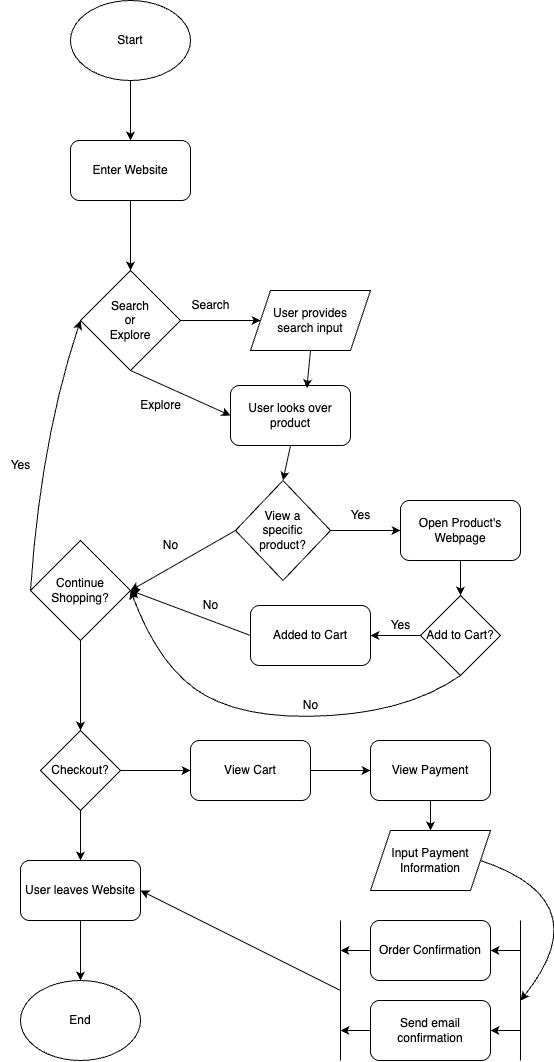

The diagram above was exported from draw.io. Its source (the exported page's mxGraphModel, read from the mxfile embedded in the PNG):
<mxGraphModel dx="1740" dy="983" grid="1" gridSize="10" guides="1" tooltips="1" connect="1" arrows="1" fold="1" page="1" pageScale="1" pageWidth="850" pageHeight="1100" math="0" shadow="0">
  <root>
    <mxCell id="0" />
    <mxCell id="1" parent="0" />
    <mxCell id="6" style="edgeStyle=none;html=1;exitX=0.5;exitY=1;exitDx=0;exitDy=0;" edge="1" parent="1" source="2" target="4">
      <mxGeometry relative="1" as="geometry" />
    </mxCell>
    <mxCell id="2" value="Start" style="ellipse;whiteSpace=wrap;html=1;" vertex="1" parent="1">
      <mxGeometry x="240" width="120" height="80" as="geometry" />
    </mxCell>
    <mxCell id="9" style="edgeStyle=none;html=1;exitX=1;exitY=0.5;exitDx=0;exitDy=0;" edge="1" parent="1" source="3">
      <mxGeometry relative="1" as="geometry">
        <mxPoint x="430" y="320" as="targetPoint" />
      </mxGeometry>
    </mxCell>
    <mxCell id="32" style="edgeStyle=none;html=1;exitX=0.5;exitY=1;exitDx=0;exitDy=0;entryX=0;entryY=0.5;entryDx=0;entryDy=0;" edge="1" parent="1" source="3" target="11">
      <mxGeometry relative="1" as="geometry" />
    </mxCell>
    <mxCell id="3" value="Search&lt;div&gt;or&lt;/div&gt;&lt;div&gt;Explore&lt;/div&gt;" style="rhombus;whiteSpace=wrap;html=1;" vertex="1" parent="1">
      <mxGeometry x="250" y="270" width="100" height="100" as="geometry" />
    </mxCell>
    <mxCell id="7" style="edgeStyle=none;html=1;exitX=0.5;exitY=1;exitDx=0;exitDy=0;entryX=0.5;entryY=0;entryDx=0;entryDy=0;" edge="1" parent="1" source="4" target="3">
      <mxGeometry relative="1" as="geometry" />
    </mxCell>
    <mxCell id="4" value="Enter Website" style="rounded=1;whiteSpace=wrap;html=1;" vertex="1" parent="1">
      <mxGeometry x="240" y="140" width="120" height="60" as="geometry" />
    </mxCell>
    <mxCell id="8" value="User provides&lt;div&gt;search input&lt;/div&gt;" style="shape=parallelogram;perimeter=parallelogramPerimeter;whiteSpace=wrap;html=1;fixedSize=1;" vertex="1" parent="1">
      <mxGeometry x="420" y="290" width="120" height="60" as="geometry" />
    </mxCell>
    <mxCell id="10" value="Search" style="text;html=1;align=center;verticalAlign=middle;resizable=0;points=[];autosize=1;strokeColor=none;fillColor=none;" vertex="1" parent="1">
      <mxGeometry x="350" y="290" width="60" height="30" as="geometry" />
    </mxCell>
    <mxCell id="20" style="edgeStyle=none;html=1;exitX=0.5;exitY=1;exitDx=0;exitDy=0;entryX=0.5;entryY=0;entryDx=0;entryDy=0;" edge="1" parent="1" source="11" target="17">
      <mxGeometry relative="1" as="geometry" />
    </mxCell>
    <mxCell id="11" value="User looks over product" style="rounded=1;whiteSpace=wrap;html=1;" vertex="1" parent="1">
      <mxGeometry x="400" y="385" width="120" height="60" as="geometry" />
    </mxCell>
    <mxCell id="15" value="Explore" style="text;html=1;align=center;verticalAlign=middle;resizable=0;points=[];autosize=1;strokeColor=none;fillColor=none;" vertex="1" parent="1">
      <mxGeometry x="300" y="390" width="60" height="30" as="geometry" />
    </mxCell>
    <mxCell id="23" style="edgeStyle=none;html=1;exitX=0;exitY=0.5;exitDx=0;exitDy=0;" edge="1" parent="1" source="17" target="22">
      <mxGeometry relative="1" as="geometry" />
    </mxCell>
    <mxCell id="37" style="edgeStyle=none;html=1;exitX=0;exitY=0.5;exitDx=0;exitDy=0;" edge="1" parent="1" source="17">
      <mxGeometry relative="1" as="geometry">
        <mxPoint x="300" y="590" as="targetPoint" />
      </mxGeometry>
    </mxCell>
    <mxCell id="17" value="View a&lt;div&gt;&amp;nbsp;specific&amp;nbsp;&lt;/div&gt;&lt;div&gt;product?&lt;/div&gt;" style="rhombus;whiteSpace=wrap;html=1;" vertex="1" parent="1">
      <mxGeometry x="405" y="480" width="95" height="100" as="geometry" />
    </mxCell>
    <mxCell id="28" style="edgeStyle=none;html=1;exitX=0.5;exitY=1;exitDx=0;exitDy=0;" edge="1" parent="1" source="22" target="25">
      <mxGeometry relative="1" as="geometry" />
    </mxCell>
    <mxCell id="22" value="Open Product's Webpage" style="rounded=1;whiteSpace=wrap;html=1;" vertex="1" parent="1">
      <mxGeometry x="570" y="500" width="120" height="60" as="geometry" />
    </mxCell>
    <mxCell id="24" value="Yes" style="text;html=1;align=center;verticalAlign=middle;resizable=0;points=[];autosize=1;strokeColor=none;fillColor=none;" vertex="1" parent="1">
      <mxGeometry x="510" y="500" width="40" height="30" as="geometry" />
    </mxCell>
    <mxCell id="27" style="edgeStyle=none;html=1;exitX=0;exitY=0.5;exitDx=0;exitDy=0;" edge="1" parent="1" source="25" target="26">
      <mxGeometry relative="1" as="geometry" />
    </mxCell>
    <mxCell id="25" value="Add to Cart?" style="rhombus;whiteSpace=wrap;html=1;" vertex="1" parent="1">
      <mxGeometry x="590" y="595" width="80" height="80" as="geometry" />
    </mxCell>
    <mxCell id="36" style="edgeStyle=none;html=1;exitX=0;exitY=0.5;exitDx=0;exitDy=0;entryX=1;entryY=0.5;entryDx=0;entryDy=0;" edge="1" parent="1" source="26" target="34">
      <mxGeometry relative="1" as="geometry" />
    </mxCell>
    <mxCell id="26" value="Added to Cart" style="rounded=1;whiteSpace=wrap;html=1;" vertex="1" parent="1">
      <mxGeometry x="420" y="605" width="120" height="60" as="geometry" />
    </mxCell>
    <mxCell id="29" value="Yes" style="text;html=1;align=center;verticalAlign=middle;resizable=0;points=[];autosize=1;strokeColor=none;fillColor=none;" vertex="1" parent="1">
      <mxGeometry x="550" y="610" width="40" height="30" as="geometry" />
    </mxCell>
    <mxCell id="33" style="edgeStyle=none;html=1;exitX=0.5;exitY=1;exitDx=0;exitDy=0;entryX=0.636;entryY=0.045;entryDx=0;entryDy=0;entryPerimeter=0;" edge="1" parent="1" source="8" target="11">
      <mxGeometry relative="1" as="geometry" />
    </mxCell>
    <mxCell id="44" style="edgeStyle=none;html=1;exitX=0.5;exitY=1;exitDx=0;exitDy=0;" edge="1" parent="1" source="34" target="43">
      <mxGeometry relative="1" as="geometry" />
    </mxCell>
    <mxCell id="34" value="Continue Shopping?" style="rhombus;whiteSpace=wrap;html=1;" vertex="1" parent="1">
      <mxGeometry x="200" y="540" width="100" height="100" as="geometry" />
    </mxCell>
    <mxCell id="35" value="" style="curved=1;endArrow=classic;html=1;exitX=0.5;exitY=1;exitDx=0;exitDy=0;entryX=1;entryY=0.5;entryDx=0;entryDy=0;" edge="1" parent="1" source="25" target="34">
      <mxGeometry width="50" height="50" relative="1" as="geometry">
        <mxPoint x="410" y="580" as="sourcePoint" />
        <mxPoint x="460" y="530" as="targetPoint" />
        <Array as="points">
          <mxPoint x="580" y="710" />
          <mxPoint x="420" y="720" />
          <mxPoint x="330" y="670" />
        </Array>
      </mxGeometry>
    </mxCell>
    <mxCell id="38" value="No" style="text;html=1;align=center;verticalAlign=middle;resizable=0;points=[];autosize=1;strokeColor=none;fillColor=none;" vertex="1" parent="1">
      <mxGeometry x="320" y="530" width="40" height="30" as="geometry" />
    </mxCell>
    <mxCell id="39" value="No" style="text;html=1;align=center;verticalAlign=middle;resizable=0;points=[];autosize=1;strokeColor=none;fillColor=none;" vertex="1" parent="1">
      <mxGeometry x="360" y="590" width="40" height="30" as="geometry" />
    </mxCell>
    <mxCell id="40" value="No" style="text;html=1;align=center;verticalAlign=middle;resizable=0;points=[];autosize=1;strokeColor=none;fillColor=none;" vertex="1" parent="1">
      <mxGeometry x="460" y="690" width="40" height="30" as="geometry" />
    </mxCell>
    <mxCell id="41" value="" style="curved=1;endArrow=classic;html=1;entryX=0;entryY=0.5;entryDx=0;entryDy=0;exitX=0;exitY=0.5;exitDx=0;exitDy=0;" edge="1" parent="1" source="34" target="3">
      <mxGeometry width="50" height="50" relative="1" as="geometry">
        <mxPoint x="410" y="410" as="sourcePoint" />
        <mxPoint x="460" y="360" as="targetPoint" />
        <Array as="points">
          <mxPoint x="210" y="440" />
        </Array>
      </mxGeometry>
    </mxCell>
    <mxCell id="42" value="Yes" style="text;html=1;align=center;verticalAlign=middle;resizable=0;points=[];autosize=1;strokeColor=none;fillColor=none;" vertex="1" parent="1">
      <mxGeometry x="170" y="450" width="40" height="30" as="geometry" />
    </mxCell>
    <mxCell id="48" style="edgeStyle=none;html=1;exitX=0.5;exitY=1;exitDx=0;exitDy=0;entryX=0.5;entryY=0;entryDx=0;entryDy=0;" edge="1" parent="1" source="43" target="47">
      <mxGeometry relative="1" as="geometry" />
    </mxCell>
    <mxCell id="52" style="edgeStyle=none;html=1;exitX=1;exitY=0.5;exitDx=0;exitDy=0;entryX=0;entryY=0.5;entryDx=0;entryDy=0;" edge="1" parent="1" source="43" target="51">
      <mxGeometry relative="1" as="geometry" />
    </mxCell>
    <mxCell id="43" value="Checkout?" style="rhombus;whiteSpace=wrap;html=1;" vertex="1" parent="1">
      <mxGeometry x="210" y="730" width="80" height="80" as="geometry" />
    </mxCell>
    <mxCell id="50" style="edgeStyle=none;html=1;exitX=0.5;exitY=1;exitDx=0;exitDy=0;entryX=0.5;entryY=0;entryDx=0;entryDy=0;" edge="1" parent="1" source="47" target="49">
      <mxGeometry relative="1" as="geometry" />
    </mxCell>
    <mxCell id="47" value="User leaves Website" style="rounded=1;whiteSpace=wrap;html=1;" vertex="1" parent="1">
      <mxGeometry x="190" y="860" width="120" height="60" as="geometry" />
    </mxCell>
    <mxCell id="49" value="End" style="ellipse;whiteSpace=wrap;html=1;" vertex="1" parent="1">
      <mxGeometry x="190" y="980" width="120" height="80" as="geometry" />
    </mxCell>
    <mxCell id="54" style="edgeStyle=none;html=1;exitX=1;exitY=0.5;exitDx=0;exitDy=0;" edge="1" parent="1" source="51" target="53">
      <mxGeometry relative="1" as="geometry" />
    </mxCell>
    <mxCell id="51" value="View Cart" style="rounded=1;whiteSpace=wrap;html=1;" vertex="1" parent="1">
      <mxGeometry x="360" y="740" width="120" height="60" as="geometry" />
    </mxCell>
    <mxCell id="59" value="" style="edgeStyle=none;html=1;" edge="1" parent="1" source="53" target="55">
      <mxGeometry relative="1" as="geometry" />
    </mxCell>
    <mxCell id="53" value="View Payment" style="rounded=1;whiteSpace=wrap;html=1;" vertex="1" parent="1">
      <mxGeometry x="540" y="740" width="120" height="60" as="geometry" />
    </mxCell>
    <mxCell id="55" value="Input Payment Information" style="shape=parallelogram;perimeter=parallelogramPerimeter;whiteSpace=wrap;html=1;fixedSize=1;" vertex="1" parent="1">
      <mxGeometry x="540" y="830" width="120" height="60" as="geometry" />
    </mxCell>
    <mxCell id="60" value="Order Confirmation" style="rounded=1;whiteSpace=wrap;html=1;" vertex="1" parent="1">
      <mxGeometry x="540" y="920" width="120" height="60" as="geometry" />
    </mxCell>
    <mxCell id="70" value="Send email confirmation" style="rounded=1;whiteSpace=wrap;html=1;" vertex="1" parent="1">
      <mxGeometry x="540" y="1000" width="120" height="60" as="geometry" />
    </mxCell>
    <mxCell id="71" value="" style="endArrow=none;html=1;" edge="1" parent="1">
      <mxGeometry width="50" height="50" relative="1" as="geometry">
        <mxPoint x="510" y="1060" as="sourcePoint" />
        <mxPoint x="510" y="920" as="targetPoint" />
        <Array as="points" />
      </mxGeometry>
    </mxCell>
    <mxCell id="72" value="" style="endArrow=none;html=1;" edge="1" parent="1">
      <mxGeometry width="50" height="50" relative="1" as="geometry">
        <mxPoint x="690" y="1060" as="sourcePoint" />
        <mxPoint x="690" y="920" as="targetPoint" />
        <Array as="points" />
      </mxGeometry>
    </mxCell>
    <mxCell id="73" value="" style="curved=1;endArrow=classic;html=1;exitX=1;exitY=0.5;exitDx=0;exitDy=0;" edge="1" parent="1" source="55">
      <mxGeometry width="50" height="50" relative="1" as="geometry">
        <mxPoint x="540" y="1000" as="sourcePoint" />
        <mxPoint x="690" y="1000" as="targetPoint" />
        <Array as="points">
          <mxPoint x="770" y="900" />
        </Array>
      </mxGeometry>
    </mxCell>
    <mxCell id="75" value="" style="endArrow=classic;html=1;entryX=1;entryY=0.5;entryDx=0;entryDy=0;" edge="1" parent="1" target="60">
      <mxGeometry width="50" height="50" relative="1" as="geometry">
        <mxPoint x="690" y="950" as="sourcePoint" />
        <mxPoint x="590" y="950" as="targetPoint" />
      </mxGeometry>
    </mxCell>
    <mxCell id="76" value="" style="endArrow=classic;html=1;" edge="1" parent="1">
      <mxGeometry width="50" height="50" relative="1" as="geometry">
        <mxPoint x="690" y="1030" as="sourcePoint" />
        <mxPoint x="660" y="1030" as="targetPoint" />
      </mxGeometry>
    </mxCell>
    <mxCell id="78" value="" style="endArrow=classic;html=1;entryX=1;entryY=0.5;entryDx=0;entryDy=0;" edge="1" parent="1">
      <mxGeometry width="50" height="50" relative="1" as="geometry">
        <mxPoint x="540" y="950" as="sourcePoint" />
        <mxPoint x="510" y="950" as="targetPoint" />
      </mxGeometry>
    </mxCell>
    <mxCell id="79" value="" style="endArrow=classic;html=1;" edge="1" parent="1">
      <mxGeometry width="50" height="50" relative="1" as="geometry">
        <mxPoint x="540" y="1030" as="sourcePoint" />
        <mxPoint x="510" y="1030" as="targetPoint" />
      </mxGeometry>
    </mxCell>
    <mxCell id="80" value="" style="endArrow=classic;html=1;entryX=1;entryY=0.5;entryDx=0;entryDy=0;" edge="1" parent="1" target="47">
      <mxGeometry width="50" height="50" relative="1" as="geometry">
        <mxPoint x="510" y="990" as="sourcePoint" />
        <mxPoint x="590" y="900" as="targetPoint" />
      </mxGeometry>
    </mxCell>
  </root>
</mxGraphModel>